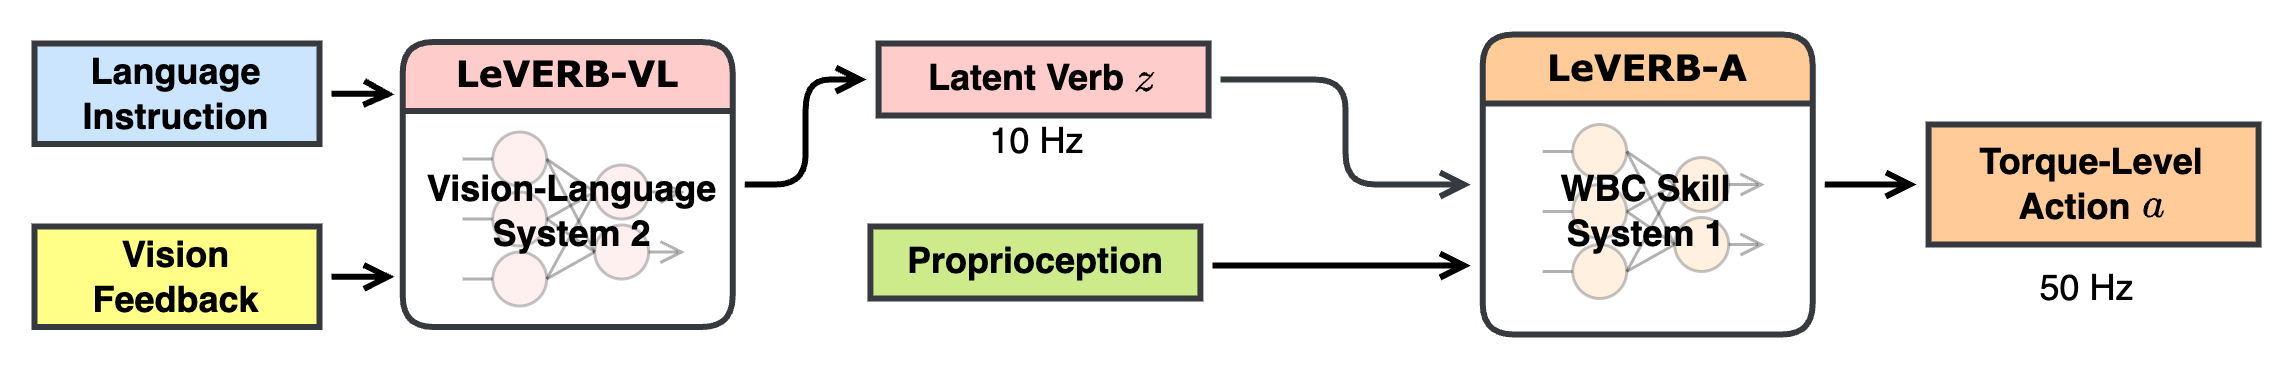

The diagram above was exported from draw.io. Its source (the exported page's mxGraphModel, read from the mxfile embedded in the PNG):
<mxGraphModel dx="1240" dy="696" grid="1" gridSize="10" guides="1" tooltips="1" connect="1" arrows="1" fold="1" page="1" pageScale="1" pageWidth="850" pageHeight="1100" math="1" shadow="0">
  <root>
    <mxCell id="0" />
    <mxCell id="1" parent="0" />
    <mxCell id="2" value="LeVERB-VL" style="swimlane;whiteSpace=wrap;html=1;rounded=1;fontFamily=Verdana;fillColor=#ffcccc;strokeColor=#36393d;perimeterSpacing=4;swimlaneFillColor=default;strokeWidth=2;movable=0;resizable=0;rotatable=0;deletable=0;editable=0;locked=1;connectable=0;" vertex="1" parent="1">
      <mxGeometry x="1352.73" y="588.5" width="110" height="95" as="geometry" />
    </mxCell>
    <mxCell id="3" value="" style="group;glass=0;rounded=0;opacity=30;" connectable="0" vertex="1" parent="2">
      <mxGeometry x="20" y="30" width="74" height="58" as="geometry" />
    </mxCell>
    <mxCell id="4" style="rounded=0;orthogonalLoop=1;jettySize=auto;html=1;entryX=0;entryY=0.5;entryDx=0;entryDy=0;endArrow=none;startFill=0;exitX=1;exitY=0.5;exitDx=0;exitDy=0;opacity=30;" edge="1" parent="3" source="5" target="8">
      <mxGeometry relative="1" as="geometry">
        <mxPoint x="34" as="sourcePoint" />
      </mxGeometry>
    </mxCell>
    <mxCell id="5" value="" style="ellipse;whiteSpace=wrap;html=1;aspect=fixed;fillColor=#ffcccc;strokeColor=#36393d;opacity=30;" vertex="1" parent="3">
      <mxGeometry x="10" width="18" height="18" as="geometry" />
    </mxCell>
    <mxCell id="6" value="" style="ellipse;whiteSpace=wrap;html=1;aspect=fixed;fillColor=#ffcccc;strokeColor=#36393d;opacity=30;" vertex="1" parent="3">
      <mxGeometry x="10" y="20" width="18" height="18" as="geometry" />
    </mxCell>
    <mxCell id="7" value="" style="ellipse;whiteSpace=wrap;html=1;aspect=fixed;fillColor=#ffcccc;strokeColor=#36393d;opacity=30;" vertex="1" parent="3">
      <mxGeometry x="10" y="40" width="18" height="18" as="geometry" />
    </mxCell>
    <mxCell id="8" value="" style="ellipse;whiteSpace=wrap;html=1;aspect=fixed;fillColor=#ffcccc;strokeColor=#36393d;opacity=30;" vertex="1" parent="3">
      <mxGeometry x="44" y="11" width="18" height="18" as="geometry" />
    </mxCell>
    <mxCell id="9" value="" style="ellipse;whiteSpace=wrap;html=1;aspect=fixed;fillColor=#ffcccc;strokeColor=#36393d;opacity=30;" vertex="1" parent="3">
      <mxGeometry x="44" y="31" width="18" height="18" as="geometry" />
    </mxCell>
    <mxCell id="10" style="rounded=0;orthogonalLoop=1;jettySize=auto;html=1;entryX=0;entryY=0.5;entryDx=0;entryDy=0;endArrow=none;startFill=0;exitX=1;exitY=0.5;exitDx=0;exitDy=0;opacity=30;" edge="1" parent="3" source="6" target="8">
      <mxGeometry relative="1" as="geometry">
        <mxPoint x="31" y="22" as="sourcePoint" />
        <mxPoint x="54" y="30" as="targetPoint" />
      </mxGeometry>
    </mxCell>
    <mxCell id="11" style="rounded=0;orthogonalLoop=1;jettySize=auto;html=1;entryX=0;entryY=0.5;entryDx=0;entryDy=0;endArrow=none;startFill=0;exitX=1;exitY=0.5;exitDx=0;exitDy=0;opacity=30;" edge="1" parent="3" source="5" target="9">
      <mxGeometry relative="1" as="geometry">
        <mxPoint x="31" y="22" as="sourcePoint" />
        <mxPoint x="54" y="30" as="targetPoint" />
      </mxGeometry>
    </mxCell>
    <mxCell id="12" style="rounded=0;orthogonalLoop=1;jettySize=auto;html=1;entryX=0;entryY=0.5;entryDx=0;entryDy=0;endArrow=none;startFill=0;exitX=1;exitY=0.5;exitDx=0;exitDy=0;opacity=30;" edge="1" parent="3" source="6" target="9">
      <mxGeometry relative="1" as="geometry">
        <mxPoint x="41" y="32" as="sourcePoint" />
        <mxPoint x="64" y="40" as="targetPoint" />
      </mxGeometry>
    </mxCell>
    <mxCell id="13" style="rounded=0;orthogonalLoop=1;jettySize=auto;html=1;entryX=0;entryY=0.5;entryDx=0;entryDy=0;endArrow=none;startFill=0;exitX=1;exitY=0.5;exitDx=0;exitDy=0;opacity=30;" edge="1" parent="3" source="7" target="9">
      <mxGeometry relative="1" as="geometry">
        <mxPoint x="51" y="42" as="sourcePoint" />
        <mxPoint x="74" y="50" as="targetPoint" />
      </mxGeometry>
    </mxCell>
    <mxCell id="14" style="rounded=0;orthogonalLoop=1;jettySize=auto;html=1;entryX=0;entryY=0.5;entryDx=0;entryDy=0;endArrow=none;startFill=0;exitX=1;exitY=0.5;exitDx=0;exitDy=0;opacity=30;" edge="1" parent="3" source="7" target="8">
      <mxGeometry relative="1" as="geometry">
        <mxPoint x="61" y="52" as="sourcePoint" />
        <mxPoint x="84" y="60" as="targetPoint" />
      </mxGeometry>
    </mxCell>
    <mxCell id="15" style="rounded=0;orthogonalLoop=1;jettySize=auto;html=1;endArrow=open;startFill=0;exitX=1;exitY=0.5;exitDx=0;exitDy=0;endFill=0;curved=0;strokeWidth=1;opacity=30;" edge="1" parent="3" source="9">
      <mxGeometry relative="1" as="geometry">
        <mxPoint x="71" y="62" as="sourcePoint" />
        <mxPoint x="74" y="40" as="targetPoint" />
      </mxGeometry>
    </mxCell>
    <mxCell id="16" style="rounded=0;orthogonalLoop=1;jettySize=auto;html=1;endArrow=open;startFill=0;exitX=1;exitY=0.5;exitDx=0;exitDy=0;endFill=0;curved=0;strokeWidth=1;opacity=30;" edge="1" parent="3" source="8">
      <mxGeometry relative="1" as="geometry">
        <mxPoint x="72" y="50" as="sourcePoint" />
        <mxPoint x="74" y="20" as="targetPoint" />
      </mxGeometry>
    </mxCell>
    <mxCell id="17" style="rounded=0;orthogonalLoop=1;jettySize=auto;html=1;endArrow=none;startFill=0;endFill=0;curved=0;strokeWidth=1;entryX=0;entryY=0.5;entryDx=0;entryDy=0;opacity=30;" edge="1" parent="3" target="5">
      <mxGeometry relative="1" as="geometry">
        <mxPoint y="9" as="sourcePoint" />
        <mxPoint x="100" y="60" as="targetPoint" />
      </mxGeometry>
    </mxCell>
    <mxCell id="18" style="rounded=0;orthogonalLoop=1;jettySize=auto;html=1;endArrow=none;startFill=0;endFill=0;curved=0;strokeWidth=1;entryX=0;entryY=0.5;entryDx=0;entryDy=0;opacity=30;" edge="1" parent="3" target="6">
      <mxGeometry relative="1" as="geometry">
        <mxPoint y="29" as="sourcePoint" />
        <mxPoint y="29" as="targetPoint" />
      </mxGeometry>
    </mxCell>
    <mxCell id="19" style="rounded=0;orthogonalLoop=1;jettySize=auto;html=1;endArrow=none;startFill=0;endFill=0;curved=0;strokeWidth=1;entryX=0;entryY=0.5;entryDx=0;entryDy=0;opacity=30;" edge="1" parent="3" target="7">
      <mxGeometry relative="1" as="geometry">
        <mxPoint y="49" as="sourcePoint" />
        <mxPoint y="48.90999999999997" as="targetPoint" />
      </mxGeometry>
    </mxCell>
    <mxCell id="20" style="edgeStyle=orthogonalEdgeStyle;rounded=0;orthogonalLoop=1;jettySize=auto;html=1;entryX=0;entryY=0.5;entryDx=0;entryDy=0;endArrow=open;endFill=0;strokeWidth=2;" edge="1" source="21" target="46" parent="1">
      <mxGeometry relative="1" as="geometry" />
    </mxCell>
    <mxCell id="21" value="LeVERB-A" style="swimlane;whiteSpace=wrap;html=1;rounded=1;fontFamily=Verdana;fillColor=#ffcc99;strokeColor=#36393d;perimeterSpacing=4;swimlaneFillColor=default;strokeWidth=2;movable=0;resizable=0;rotatable=0;deletable=0;editable=0;locked=1;connectable=0;" vertex="1" parent="1">
      <mxGeometry x="1712.7299999999998" y="586" width="110" height="100" as="geometry" />
    </mxCell>
    <mxCell id="22" value="" style="group;strokeWidth=1;opacity=20;" connectable="0" vertex="1" parent="21">
      <mxGeometry x="20" y="30" width="74" height="58" as="geometry" />
    </mxCell>
    <mxCell id="23" style="rounded=0;orthogonalLoop=1;jettySize=auto;html=1;entryX=0;entryY=0.5;entryDx=0;entryDy=0;endArrow=none;startFill=0;exitX=1;exitY=0.5;exitDx=0;exitDy=0;opacity=30;" edge="1" parent="22" source="24" target="27">
      <mxGeometry relative="1" as="geometry">
        <mxPoint x="34" as="sourcePoint" />
      </mxGeometry>
    </mxCell>
    <mxCell id="24" value="" style="ellipse;whiteSpace=wrap;html=1;aspect=fixed;fillColor=#ffcc99;strokeColor=#36393d;opacity=30;" vertex="1" parent="22">
      <mxGeometry x="10" width="18" height="18" as="geometry" />
    </mxCell>
    <mxCell id="25" value="" style="ellipse;whiteSpace=wrap;html=1;aspect=fixed;fillColor=#ffcc99;strokeColor=#36393d;opacity=30;" vertex="1" parent="22">
      <mxGeometry x="10" y="20" width="18" height="18" as="geometry" />
    </mxCell>
    <mxCell id="26" value="" style="ellipse;whiteSpace=wrap;html=1;aspect=fixed;fillColor=#ffcc99;strokeColor=#36393d;opacity=30;" vertex="1" parent="22">
      <mxGeometry x="10" y="40" width="18" height="18" as="geometry" />
    </mxCell>
    <mxCell id="27" value="" style="ellipse;whiteSpace=wrap;html=1;aspect=fixed;fillColor=#ffcc99;strokeColor=#36393d;opacity=30;" vertex="1" parent="22">
      <mxGeometry x="44" y="11" width="18" height="18" as="geometry" />
    </mxCell>
    <mxCell id="28" value="" style="ellipse;whiteSpace=wrap;html=1;aspect=fixed;fillColor=#ffcc99;strokeColor=#36393d;opacity=30;" vertex="1" parent="22">
      <mxGeometry x="44" y="31" width="18" height="18" as="geometry" />
    </mxCell>
    <mxCell id="29" style="rounded=0;orthogonalLoop=1;jettySize=auto;html=1;entryX=0;entryY=0.5;entryDx=0;entryDy=0;endArrow=none;startFill=0;exitX=1;exitY=0.5;exitDx=0;exitDy=0;opacity=30;" edge="1" parent="22" source="25" target="27">
      <mxGeometry relative="1" as="geometry">
        <mxPoint x="31" y="22" as="sourcePoint" />
        <mxPoint x="54" y="30" as="targetPoint" />
      </mxGeometry>
    </mxCell>
    <mxCell id="30" style="rounded=0;orthogonalLoop=1;jettySize=auto;html=1;entryX=0;entryY=0.5;entryDx=0;entryDy=0;endArrow=none;startFill=0;exitX=1;exitY=0.5;exitDx=0;exitDy=0;opacity=30;" edge="1" parent="22" source="24" target="28">
      <mxGeometry relative="1" as="geometry">
        <mxPoint x="31" y="22" as="sourcePoint" />
        <mxPoint x="54" y="30" as="targetPoint" />
      </mxGeometry>
    </mxCell>
    <mxCell id="31" style="rounded=0;orthogonalLoop=1;jettySize=auto;html=1;entryX=0;entryY=0.5;entryDx=0;entryDy=0;endArrow=none;startFill=0;exitX=1;exitY=0.5;exitDx=0;exitDy=0;opacity=30;" edge="1" parent="22" source="25" target="28">
      <mxGeometry relative="1" as="geometry">
        <mxPoint x="41" y="32" as="sourcePoint" />
        <mxPoint x="64" y="40" as="targetPoint" />
      </mxGeometry>
    </mxCell>
    <mxCell id="32" style="rounded=0;orthogonalLoop=1;jettySize=auto;html=1;entryX=0;entryY=0.5;entryDx=0;entryDy=0;endArrow=none;startFill=0;exitX=1;exitY=0.5;exitDx=0;exitDy=0;opacity=30;" edge="1" parent="22" source="26" target="28">
      <mxGeometry relative="1" as="geometry">
        <mxPoint x="51" y="42" as="sourcePoint" />
        <mxPoint x="74" y="50" as="targetPoint" />
      </mxGeometry>
    </mxCell>
    <mxCell id="33" style="rounded=0;orthogonalLoop=1;jettySize=auto;html=1;entryX=0;entryY=0.5;entryDx=0;entryDy=0;endArrow=none;startFill=0;exitX=1;exitY=0.5;exitDx=0;exitDy=0;opacity=30;" edge="1" parent="22" source="26" target="27">
      <mxGeometry relative="1" as="geometry">
        <mxPoint x="61" y="52" as="sourcePoint" />
        <mxPoint x="84" y="60" as="targetPoint" />
      </mxGeometry>
    </mxCell>
    <mxCell id="34" style="rounded=0;orthogonalLoop=1;jettySize=auto;html=1;endArrow=open;startFill=0;exitX=1;exitY=0.5;exitDx=0;exitDy=0;endFill=0;curved=0;strokeWidth=1;opacity=30;" edge="1" parent="22" source="28">
      <mxGeometry relative="1" as="geometry">
        <mxPoint x="71" y="62" as="sourcePoint" />
        <mxPoint x="74" y="40" as="targetPoint" />
      </mxGeometry>
    </mxCell>
    <mxCell id="35" style="rounded=0;orthogonalLoop=1;jettySize=auto;html=1;endArrow=open;startFill=0;exitX=1;exitY=0.5;exitDx=0;exitDy=0;endFill=0;curved=0;strokeWidth=1;opacity=30;" edge="1" parent="22" source="27">
      <mxGeometry relative="1" as="geometry">
        <mxPoint x="72" y="50" as="sourcePoint" />
        <mxPoint x="74" y="20" as="targetPoint" />
      </mxGeometry>
    </mxCell>
    <mxCell id="36" style="rounded=0;orthogonalLoop=1;jettySize=auto;html=1;endArrow=none;startFill=0;endFill=0;curved=0;strokeWidth=1;entryX=0;entryY=0.5;entryDx=0;entryDy=0;opacity=30;" edge="1" parent="22" target="24">
      <mxGeometry relative="1" as="geometry">
        <mxPoint y="9" as="sourcePoint" />
        <mxPoint x="100" y="60" as="targetPoint" />
      </mxGeometry>
    </mxCell>
    <mxCell id="37" style="rounded=0;orthogonalLoop=1;jettySize=auto;html=1;endArrow=none;startFill=0;endFill=0;curved=0;strokeWidth=1;entryX=0;entryY=0.5;entryDx=0;entryDy=0;opacity=30;" edge="1" parent="22" target="25">
      <mxGeometry relative="1" as="geometry">
        <mxPoint y="29" as="sourcePoint" />
        <mxPoint y="29" as="targetPoint" />
      </mxGeometry>
    </mxCell>
    <mxCell id="38" style="rounded=0;orthogonalLoop=1;jettySize=auto;html=1;endArrow=none;startFill=0;endFill=0;curved=0;strokeWidth=1;entryX=0;entryY=0.5;entryDx=0;entryDy=0;opacity=30;" edge="1" parent="22" target="26">
      <mxGeometry relative="1" as="geometry">
        <mxPoint y="49" as="sourcePoint" />
        <mxPoint y="48.90999999999997" as="targetPoint" />
      </mxGeometry>
    </mxCell>
    <mxCell id="39" value="Latent Verb&amp;nbsp;&lt;span style=&quot;background-color: transparent; color: light-dark(rgb(0, 0, 0), rgb(255, 255, 255));&quot;&gt;\(z\)&lt;/span&gt;" style="rounded=0;whiteSpace=wrap;html=1;fillColor=#ffcccc;strokeColor=#36393d;perimeterSpacing=4;strokeWidth=2;fontStyle=1" vertex="1" parent="1">
      <mxGeometry x="1511.36" y="589" width="110" height="24" as="geometry" />
    </mxCell>
    <mxCell id="40" style="edgeStyle=orthogonalEdgeStyle;rounded=0;orthogonalLoop=1;jettySize=auto;html=1;endArrow=open;endFill=0;strokeWidth=2;" edge="1" source="41" parent="1">
      <mxGeometry relative="1" as="geometry">
        <mxPoint x="1350" y="606" as="targetPoint" />
      </mxGeometry>
    </mxCell>
    <mxCell id="41" value="Language&lt;div&gt;Instruction&lt;/div&gt;" style="rounded=0;whiteSpace=wrap;html=1;fillColor=#cce5ff;strokeColor=#36393d;perimeterSpacing=4;strokeWidth=2;fontStyle=1;horizontal=1;" vertex="1" parent="1">
      <mxGeometry x="1230" y="589" width="95" height="33.5" as="geometry" />
    </mxCell>
    <mxCell id="42" style="edgeStyle=orthogonalEdgeStyle;rounded=0;orthogonalLoop=1;jettySize=auto;html=1;endArrow=open;endFill=0;strokeWidth=2;" edge="1" source="43" parent="1">
      <mxGeometry relative="1" as="geometry">
        <mxPoint x="1350" y="666.75" as="targetPoint" />
      </mxGeometry>
    </mxCell>
    <mxCell id="43" value="Vision&lt;div&gt;Feedback&lt;/div&gt;" style="rounded=0;whiteSpace=wrap;html=1;fillColor=#ffff88;strokeColor=#36393d;perimeterSpacing=4;strokeWidth=2;fontStyle=1;horizontal=1;" vertex="1" parent="1">
      <mxGeometry x="1230" y="650" width="95" height="33.5" as="geometry" />
    </mxCell>
    <mxCell id="44" style="edgeStyle=orthogonalEdgeStyle;rounded=1;orthogonalLoop=1;jettySize=auto;html=1;endArrow=open;endFill=0;strokeWidth=2;exitX=1;exitY=0.5;exitDx=0;exitDy=0;entryX=0;entryY=0.5;entryDx=0;entryDy=0;curved=0;" edge="1" source="2" target="39" parent="1">
      <mxGeometry relative="1" as="geometry">
        <mxPoint x="1360" y="676.75" as="targetPoint" />
        <mxPoint x="1339" y="677" as="sourcePoint" />
      </mxGeometry>
    </mxCell>
    <mxCell id="45" style="edgeStyle=orthogonalEdgeStyle;rounded=1;orthogonalLoop=1;jettySize=auto;html=1;endArrow=open;endFill=0;strokeWidth=2;exitX=1;exitY=0.5;exitDx=0;exitDy=0;entryX=0;entryY=0.5;entryDx=0;entryDy=0;strokeColor=#36393d;curved=0;fillColor=#ffcc99;" edge="1" source="39" target="21" parent="1">
      <mxGeometry relative="1" as="geometry">
        <mxPoint x="1516" y="646" as="targetPoint" />
        <mxPoint x="1477" y="646" as="sourcePoint" />
      </mxGeometry>
    </mxCell>
    <mxCell id="46" value="Torque-Level Action \(a\)" style="rounded=0;whiteSpace=wrap;html=1;fillColor=#ffcc99;strokeColor=#36393d;perimeterSpacing=4;strokeWidth=2;fontStyle=1" vertex="1" parent="1">
      <mxGeometry x="1861.3600000000001" y="616" width="110" height="40" as="geometry" />
    </mxCell>
    <mxCell id="47" value="&lt;div&gt;Vision-Language&lt;/div&gt;System 2" style="text;html=1;align=center;verticalAlign=middle;whiteSpace=wrap;rounded=0;fontStyle=1" vertex="1" parent="1">
      <mxGeometry x="1355.53" y="630" width="107.27" height="30" as="geometry" />
    </mxCell>
    <mxCell id="48" value="10 Hz" style="text;html=1;align=center;verticalAlign=middle;whiteSpace=wrap;rounded=0;" vertex="1" parent="1">
      <mxGeometry x="1511.36" y="613" width="107.27" height="17" as="geometry" />
    </mxCell>
    <mxCell id="49" value="WBC Skill&lt;div&gt;System 1&lt;/div&gt;" style="text;html=1;align=center;verticalAlign=middle;whiteSpace=wrap;rounded=0;fontStyle=1" vertex="1" parent="1">
      <mxGeometry x="1714.09" y="630" width="107.27" height="30" as="geometry" />
    </mxCell>
    <mxCell id="50" value="50 Hz" style="text;html=1;align=center;verticalAlign=middle;whiteSpace=wrap;rounded=0;" vertex="1" parent="1">
      <mxGeometry x="1861.36" y="656" width="107.27" height="30" as="geometry" />
    </mxCell>
    <mxCell id="51" style="edgeStyle=orthogonalEdgeStyle;rounded=1;orthogonalLoop=1;jettySize=auto;html=1;curved=0;strokeWidth=2;entryX=0;entryY=0.75;entryDx=0;entryDy=0;endArrow=open;endFill=0;" edge="1" source="52" target="21" parent="1">
      <mxGeometry relative="1" as="geometry">
        <mxPoint x="1670" y="667" as="targetPoint" />
        <Array as="points">
          <mxPoint x="1640" y="663" />
          <mxPoint x="1640" y="663" />
        </Array>
      </mxGeometry>
    </mxCell>
    <mxCell id="52" value="Proprioception" style="rounded=0;whiteSpace=wrap;html=1;fillColor=#cdeb8b;strokeColor=#36393d;perimeterSpacing=4;strokeWidth=2;fontStyle=1" vertex="1" parent="1">
      <mxGeometry x="1508.6299999999999" y="650" width="110" height="24" as="geometry" />
    </mxCell>
  </root>
</mxGraphModel>